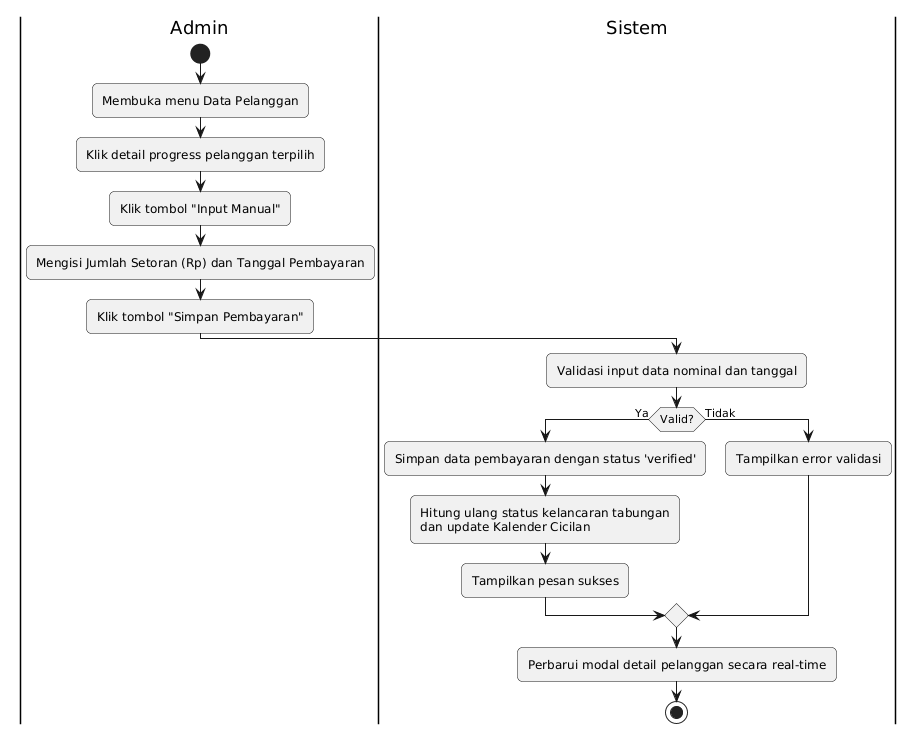

The diagram above was rendered by PlantUML. Its source (embedded in the PNG):
@startuml
skinparam theme silver
skinparam conditionStyle inside
skinparam roundcorner 10

|Admin|
start
:Membuka menu Data Pelanggan;
:Klik detail progress pelanggan terpilih;
:Klik tombol "Input Manual";
:Mengisi Jumlah Setoran (Rp) dan Tanggal Pembayaran;
:Klik tombol "Simpan Pembayaran";

|Sistem|
:Validasi input data nominal dan tanggal;
if (Valid?) then (Ya)
    :Simpan data pembayaran dengan status 'verified';
    :Hitung ulang status kelancaran tabungan\ndan update Kalender Cicilan;
    :Tampilkan pesan sukses;
else (Tidak)
    :Tampilkan error validasi;
endif

|Sistem|
:Perbarui modal detail pelanggan secara real-time;
stop

@endum